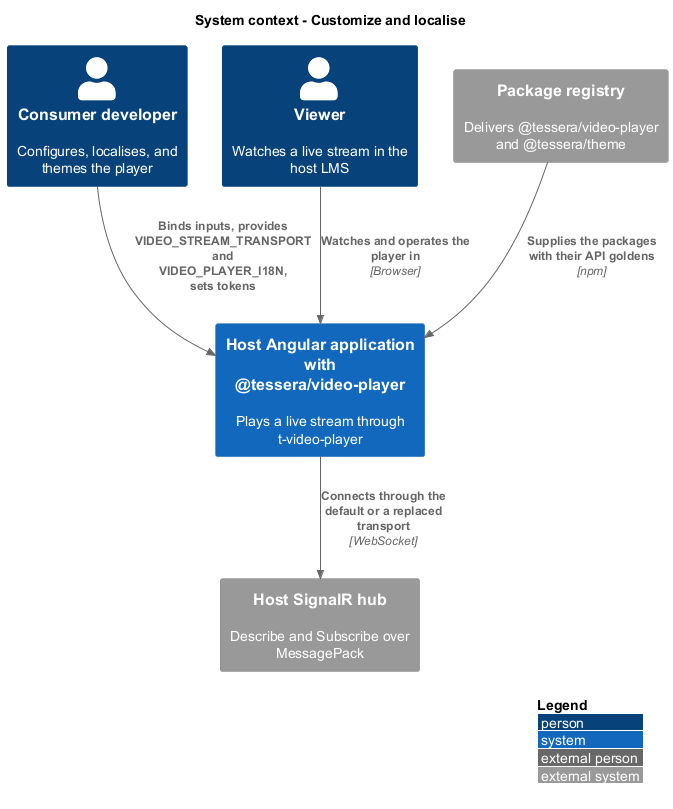

The diagram above was rendered by PlantUML. Its source (embedded in the PNG):
@startuml
!include <C4/C4_Context>
LAYOUT_WITH_LEGEND()
title System context - Customize and localise

Person(dev, "Consumer developer", "Configures, localises, and themes the player")
Person(viewer, "Viewer", "Watches a live stream in the host LMS")
System(app, "Host Angular application with @tessera/video-player", "Plays a live stream through t-video-player")
System_Ext(hub, "Host SignalR hub", "Describe and Subscribe over MessagePack")
System_Ext(registry, "Package registry", "Delivers @tessera/video-player and @tessera/theme")

Rel(dev, app, "Binds inputs, provides VIDEO_STREAM_TRANSPORT and VIDEO_PLAYER_I18N, sets tokens")
Rel(viewer, app, "Watches and operates the player in", "Browser")
Rel(app, hub, "Connects through the default or a replaced transport", "WebSocket")
Rel(registry, app, "Supplies the packages with their API goldens", "npm")
@enduml